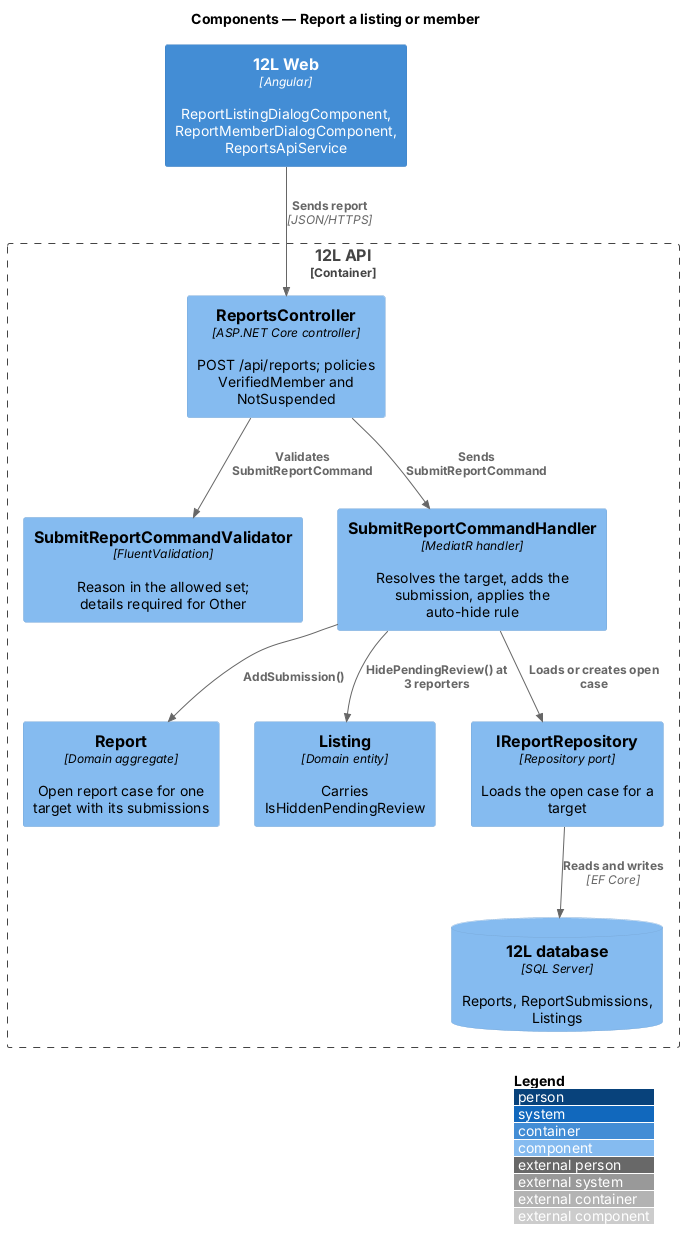

The diagram above was rendered by PlantUML. Its source (embedded in the PNG):
@startuml
!include <C4/C4_Component>
LAYOUT_WITH_LEGEND()
title Components — Report a listing or member

Container(web, "12L Web", "Angular", "ReportListingDialogComponent, ReportMemberDialogComponent, ReportsApiService")
Container_Boundary(api, "12L API") {
  Component(ctrl, "ReportsController", "ASP.NET Core controller", "POST /api/reports; policies VerifiedMember and NotSuspended")
  Component(validator, "SubmitReportCommandValidator", "FluentValidation", "Reason in the allowed set; details required for Other")
  Component(handler, "SubmitReportCommandHandler", "MediatR handler", "Resolves the target, adds the submission, applies the auto-hide rule")
  Component(report, "Report", "Domain aggregate", "Open report case for one target with its submissions")
  Component(listing, "Listing", "Domain entity", "Carries IsHiddenPendingReview")
  Component(repo, "IReportRepository", "Repository port", "Loads the open case for a target")
  ComponentDb(db, "12L database", "SQL Server", "Reports, ReportSubmissions, Listings")
}
Rel(web, ctrl, "Sends report", "JSON/HTTPS")
Rel(ctrl, validator, "Validates SubmitReportCommand")
Rel(ctrl, handler, "Sends SubmitReportCommand")
Rel(handler, repo, "Loads or creates open case")
Rel(handler, report, "AddSubmission()")
Rel(handler, listing, "HidePendingReview() at 3 reporters")
Rel(repo, db, "Reads and writes", "EF Core")
@enduml